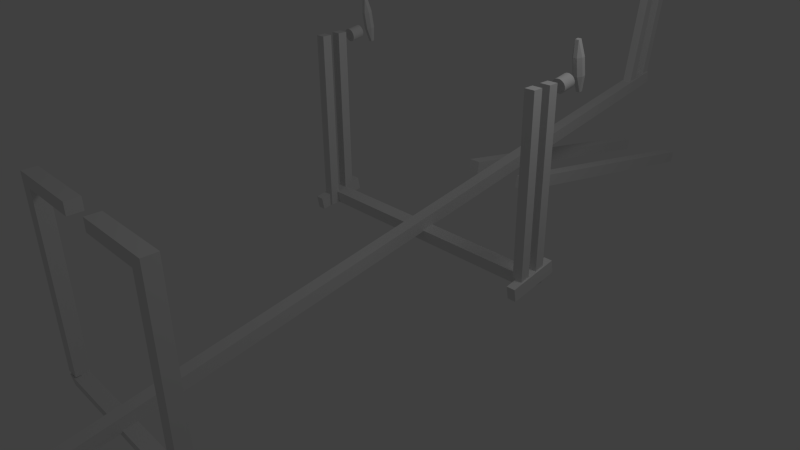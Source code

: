 # Source: frame6.blend  (saved by Blender 2.60.0; exported with 4.5.12 LTS)
import bpy
from mathutils import Matrix  # noqa: F401  (used for matrix-valued properties, if any)

bpy.ops.wm.read_factory_settings(use_empty=True)
scene = bpy.context.scene
scene.name = 'Scene'

# ---- collections
col_collection_1 = bpy.data.collections.new('Collection 1'); scene.collection.children.link(col_collection_1)

# ---- materials (node trees are filled in below, after node groups)
mat_material = bpy.data.materials.new('Material')
mat_material.alpha_threshold = 0.0
mat_material.use_transparent_shadow = False
mat_material.roughness = 0.5
mat_material.line_color = (0.0, 0.0, 0.0, 1.0)

# ---- material node trees

# ---- world
world_world = bpy.data.worlds.new('World'); scene.world = world_world
world_world.color = (0.05088, 0.05088, 0.05088)
world_world.use_sun_shadow = False
world_world.sun_shadow_jitter_overblur = 0.0
world_world.cycles.sampling_method = 'MANUAL'
world_world.cycles.sample_map_resolution = 256

# ---- cameras
cam_camera = bpy.data.cameras.new('Camera')
cam_camera.clip_end = 100.0
cam_camera.lens = 35.0
cam_camera.ortho_scale = 7.314
cam_camera.dof.focus_distance = 0.0
cam_camera.dof.aperture_fstop = 128.0

# ---- lights
light_lamp = bpy.data.lights.new('Lamp', 'POINT')
light_lamp.transmission_factor = 0.0
light_lamp.cutoff_distance = 30.0
light_lamp.energy = 100.0
light_lamp.shadow_buffer_clip_start = 1.001
light_lamp.shadow_soft_size = 1.0
light_lamp.shadow_maximum_resolution = 0.006
light_lamp.use_absolute_resolution = True
light_lamp.cycles.use_multiple_importance_sampling = False

# ---- meshes
me_cube_028 = bpy.data.meshes.new('Cube.028')
me_cube_028.from_pydata([(7.667, 1.0, -1.0), (1.0, -1.0, -1.0), (-1.0, -1.0, -1.0), (5.667, 1.0, -1.0), (7.667, 1.0, 1.0), (1.0, -1.0, 1.0), (-1.0, -1.0, 1.0), (5.667, 1.0, 1.0), (7.667, 1.714, 1.0), (5.667, 1.714, 1.0), (5.667, 1.714, -0.9999), (7.667, 1.714, -0.9999)], [], [(0, 1, 2, 3), (4, 7, 6, 5), (0, 4, 5, 1), (1, 5, 6, 2), (7, 3, 2, 6), (7, 4, 8, 9), (3, 7, 9, 10), (4, 0, 11, 8), (0, 3, 10, 11), (8, 11, 10, 9)])
me_cube_028.materials.append(mat_material)
me_cube_028.use_remesh_preserve_volume = False
me_cube_028.use_remesh_preserve_attributes = False
me_cube_028.use_mirror_vertex_groups = False
me_cube_028.update()
me_cube_027 = bpy.data.meshes.new('Cube.027')
me_cube_027.from_pydata([(-0.36, 1.0, -0.36), (-0.36, 1.0, 0.36), (0.36, 1.0, 0.36), (0.36, 1.0, -0.36), (-1.0, 0.36, 0.36), (-1.0, 0.36, -0.36), (-1.0, -0.36, -0.36), (-1.0, -0.36, 0.36), (0.36, -1.0, -0.36), (0.36, -1.0, 0.36), (-0.36, -1.0, 0.36), (-0.36, -1.0, -0.36), (1.0, 0.36, -0.36), (1.0, 0.36, 0.36), (1.0, -0.36, 0.36), (1.0, -0.36, -0.36), (0.36, 0.36, 1.0), (-0.36, 0.36, 1.0), (-0.36, -0.36, 1.0), (0.36, -0.36, 1.0), (0.36, 0.36, -1.0), (0.36, -0.36, -1.0), (-0.36, -0.36, -1.0), (-0.36, 0.36, -1.0)], [], [(0, 1, 2, 3), (6, 7, 4, 5), (10, 11, 8, 9), (14, 15, 12, 13), (18, 19, 16, 17), (22, 23, 20, 21), (0, 5, 4, 1), (16, 2, 1, 17), (23, 0, 3, 20), (12, 3, 2, 13), (22, 6, 5, 23), (7, 18, 17, 4), (6, 11, 10, 7), (8, 15, 14, 9), (9, 19, 18, 10), (21, 8, 11, 22), (13, 16, 19, 14), (20, 12, 15, 21), (1, 4, 17), (7, 10, 18), (9, 14, 19), (2, 16, 13), (0, 23, 5), (6, 22, 11), (8, 21, 15), (3, 12, 20)])
me_cube_027.materials.append(mat_material)
me_cube_027.use_remesh_preserve_volume = False
me_cube_027.use_remesh_preserve_attributes = False
me_cube_027.use_mirror_vertex_groups = False
me_cube_027.update()
me_cube_026 = bpy.data.meshes.new('Cube.026')
me_cube_026.from_pydata([(7.667, 1.0, -1.0), (1.0, -1.0, -1.0), (-1.0, -1.0, -1.0), (5.667, 1.0, -1.0), (7.667, 1.0, 1.0), (1.0, -1.0, 1.0), (-1.0, -1.0, 1.0), (5.667, 1.0, 1.0), (7.667, 1.714, 1.0), (5.667, 1.714, 1.0), (5.667, 1.714, -0.9999), (7.667, 1.714, -0.9999)], [], [(0, 1, 2, 3), (4, 7, 6, 5), (0, 4, 5, 1), (1, 5, 6, 2), (7, 3, 2, 6), (7, 4, 8, 9), (3, 7, 9, 10), (4, 0, 11, 8), (0, 3, 10, 11), (8, 11, 10, 9)])
me_cube_026.materials.append(mat_material)
me_cube_026.use_remesh_preserve_volume = False
me_cube_026.use_remesh_preserve_attributes = False
me_cube_026.use_mirror_vertex_groups = False
me_cube_026.update()
me_cube_025 = bpy.data.meshes.new('Cube.025')
me_cube_025.from_pydata([(0.36, 0.36, -1.0), (0.36, -0.36, -1.0), (-0.36, -0.36, -1.0), (-0.36, 0.36, -1.0), (0.36, 0.36, 1.0), (-0.36, 0.36, 1.0), (-0.36, -0.36, 1.0), (0.36, -0.36, 1.0), (1.0, 0.36, -0.36), (1.0, 0.36, 0.36), (1.0, -0.36, 0.36), (1.0, -0.36, -0.36), (0.36, -1.0, -0.36), (0.36, -1.0, 0.36), (-0.36, -1.0, 0.36), (-0.36, -1.0, -0.36), (-1.0, 0.36, 0.36), (-1.0, 0.36, -0.36), (-1.0, -0.36, -0.36), (-1.0, -0.36, 0.36), (0.36, 1.0, 0.36), (0.36, 1.0, -0.36), (-0.36, 1.0, -0.36), (-0.36, 1.0, 0.36)], [], [(0, 1, 2, 3), (6, 7, 4, 5), (10, 11, 8, 9), (14, 15, 12, 13), (18, 19, 16, 17), (22, 23, 20, 21), (0, 8, 11, 1), (15, 2, 1, 12), (21, 0, 3, 22), (17, 3, 2, 18), (23, 5, 4, 20), (5, 16, 19, 6), (7, 10, 9, 4), (6, 14, 13, 7), (20, 9, 8, 21), (10, 13, 12, 11), (14, 19, 18, 15), (16, 23, 22, 17), (0, 21, 8), (1, 11, 12), (2, 15, 18), (3, 17, 22), (4, 9, 20), (7, 13, 10), (6, 19, 14), (5, 23, 16)])
me_cube_025.materials.append(mat_material)
me_cube_025.use_remesh_preserve_volume = False
me_cube_025.use_remesh_preserve_attributes = False
me_cube_025.use_mirror_vertex_groups = False
me_cube_025.update()
me_cube_024 = bpy.data.meshes.new('Cube.024')
me_cube_024.from_pydata([], [], [])
me_cube_024.materials.append(mat_material)
me_cube_024.use_remesh_preserve_volume = False
me_cube_024.use_remesh_preserve_attributes = False
me_cube_024.use_mirror_vertex_groups = False
me_cube_024.update()
me_cylinder_001 = bpy.data.meshes.new('Cylinder.001')
me_cylinder_001.from_pydata([(-40.0, 1.0, -1.0), (-39.8, 0.9808, -1.0), (-39.62, 0.9239, -1.0), (-39.44, 0.8315, -1.0), (-39.29, 0.7071, -1.0), (-39.17, 0.5556, -1.0), (-39.08, 0.3827, -1.0), (-39.02, 0.1951, -1.0), (-39.0, 7.55e-08, -1.0), (-39.02, -0.1951, -1.0), (-39.08, -0.3827, -1.0), (-39.17, -0.5556, -1.0), (-39.29, -0.7071, -1.0), (-39.44, -0.8315, -1.0), (-39.62, -0.9239, -1.0), (-39.8, -0.9808, -1.0), (-40.0, -1.0, -1.0), (-40.2, -0.9808, -1.0), (-40.38, -0.9239, -1.0), (-40.56, -0.8315, -1.0), (-40.71, -0.7071, -1.0), (-40.83, -0.5556, -1.0), (-40.92, -0.3827, -1.0), (-40.98, -0.1951, -1.0), (-41.0, 9.656e-07, -1.0), (-40.98, 0.1951, -1.0), (-40.92, 0.3827, -1.0), (-40.83, 0.5556, -1.0), (-40.71, 0.7071, -1.0), (-40.56, 0.8315, -1.0), (-40.38, 0.9239, -1.0), (-40.2, 0.9808, -1.0), (-40.0, 1.0, 1.0), (-39.8, 0.9808, 1.0), (-39.62, 0.9239, 1.0), (-39.44, 0.8315, 1.0), (-39.29, 0.7071, 1.0), (-39.17, 0.5556, 1.0), (-39.08, 0.3827, 1.0), (-39.02, 0.1951, 1.0), (-39.0, -2.245e-06, 1.0), (-39.02, -0.1951, 1.0), (-39.08, -0.3827, 1.0), (-39.17, -0.5556, 1.0), (-39.29, -0.7071, 1.0), (-39.44, -0.8315, 1.0), (-39.62, -0.9239, 1.0), (-39.8, -0.9808, 1.0), (-40.0, -1.0, 1.0), (-40.2, -0.9808, 1.0), (-40.38, -0.9239, 1.0), (-40.56, -0.8315, 1.0), (-40.71, -0.7071, 1.0), (-40.83, -0.5556, 1.0), (-40.92, -0.3827, 1.0), (-40.98, -0.1951, 1.0), (-41.0, -4.105e-06, 1.0), (-40.98, 0.1951, 1.0), (-40.92, 0.3827, 1.0), (-40.83, 0.5556, 1.0), (-40.71, 0.7071, 1.0), (-40.56, 0.8315, 1.0), (-40.38, 0.9239, 1.0), (-40.2, 0.9808, 1.0), (-40.0, 0.0, -1.0), (-40.0, 0.0, 1.0)], [], [(64, 0, 1), (65, 33, 32), (64, 1, 2), (65, 34, 33), (64, 2, 3), (65, 35, 34), (64, 3, 4), (65, 36, 35), (64, 4, 5), (65, 37, 36), (64, 5, 6), (65, 38, 37), (64, 6, 7), (65, 39, 38), (64, 7, 8), (65, 40, 39), (64, 8, 9), (65, 41, 40), (64, 9, 10), (65, 42, 41), (64, 10, 11), (65, 43, 42), (64, 11, 12), (65, 44, 43), (64, 12, 13), (65, 45, 44), (64, 13, 14), (65, 46, 45), (64, 14, 15), (65, 47, 46), (64, 15, 16), (65, 48, 47), (64, 16, 17), (65, 49, 48), (64, 17, 18), (65, 50, 49), (64, 18, 19), (65, 51, 50), (64, 19, 20), (65, 52, 51), (64, 20, 21), (65, 53, 52), (64, 21, 22), (65, 54, 53), (64, 22, 23), (65, 55, 54), (64, 23, 24), (65, 56, 55), (64, 24, 25), (65, 57, 56), (64, 25, 26), (65, 58, 57), (64, 26, 27), (65, 59, 58), (64, 27, 28), (65, 60, 59), (64, 28, 29), (65, 61, 60), (64, 29, 30), (65, 62, 61), (64, 30, 31), (65, 63, 62), (31, 0, 64), (65, 32, 63), (0, 32, 33, 1), (1, 33, 34, 2), (2, 34, 35, 3), (3, 35, 36, 4), (4, 36, 37, 5), (5, 37, 38, 6), (6, 38, 39, 7), (7, 39, 40, 8), (8, 40, 41, 9), (9, 41, 42, 10), (10, 42, 43, 11), (11, 43, 44, 12), (12, 44, 45, 13), (13, 45, 46, 14), (14, 46, 47, 15), (15, 47, 48, 16), (16, 48, 49, 17), (17, 49, 50, 18), (18, 50, 51, 19), (19, 51, 52, 20), (20, 52, 53, 21), (21, 53, 54, 22), (22, 54, 55, 23), (23, 55, 56, 24), (24, 56, 57, 25), (25, 57, 58, 26), (26, 58, 59, 27), (27, 59, 60, 28), (28, 60, 61, 29), (29, 61, 62, 30), (30, 62, 63, 31), (32, 0, 31, 63)])
me_cylinder_001.use_remesh_preserve_volume = False
me_cylinder_001.use_remesh_preserve_attributes = False
me_cylinder_001.use_mirror_vertex_groups = False
me_cylinder_001.update()
me_cylinder = bpy.data.meshes.new('Cylinder')
me_cylinder.from_pydata([(0.0, 1.0, -1.0), (0.1951, 0.9808, -1.0), (0.3827, 0.9239, -1.0), (0.5556, 0.8315, -1.0), (0.7071, 0.7071, -1.0), (0.8315, 0.5556, -1.0), (0.9239, 0.3827, -1.0), (0.9808, 0.1951, -1.0), (1.0, 7.55e-08, -1.0), (0.9808, -0.1951, -1.0), (0.9239, -0.3827, -1.0), (0.8315, -0.5556, -1.0), (0.7071, -0.7071, -1.0), (0.5556, -0.8315, -1.0), (0.3827, -0.9239, -1.0), (0.1951, -0.9808, -1.0), (-3.258e-07, -1.0, -1.0), (-0.1951, -0.9808, -1.0), (-0.3827, -0.9239, -1.0), (-0.5556, -0.8315, -1.0), (-0.7071, -0.7071, -1.0), (-0.8315, -0.5556, -1.0), (-0.9239, -0.3827, -1.0), (-0.9808, -0.1951, -1.0), (-1.0, 9.656e-07, -1.0), (-0.9808, 0.1951, -1.0), (-0.9239, 0.3827, -1.0), (-0.8315, 0.5556, -1.0), (-0.7071, 0.7071, -1.0), (-0.5556, 0.8315, -1.0), (-0.3827, 0.9239, -1.0), (-0.1951, 0.9808, -1.0), (1.605e-06, 1.0, 1.0), (0.1951, 0.9808, 1.0), (0.3827, 0.9239, 1.0), (0.5556, 0.8315, 1.0), (0.7071, 0.7071, 1.0), (0.8315, 0.5556, 1.0), (0.9239, 0.3827, 1.0), (0.9808, 0.1951, 1.0), (1.0, -2.245e-06, 1.0), (0.9808, -0.1951, 1.0), (0.9239, -0.3827, 1.0), (0.8315, -0.5556, 1.0), (0.7071, -0.7071, 1.0), (0.5556, -0.8315, 1.0), (0.3827, -0.9239, 1.0), (0.1951, -0.9808, 1.0), (9.298e-07, -1.0, 1.0), (-0.1951, -0.9808, 1.0), (-0.3827, -0.9239, 1.0), (-0.5556, -0.8315, 1.0), (-0.7071, -0.7071, 1.0), (-0.8315, -0.5556, 1.0), (-0.9239, -0.3827, 1.0), (-0.9808, -0.1951, 1.0), (-1.0, -4.105e-06, 1.0), (-0.9808, 0.1951, 1.0), (-0.9239, 0.3827, 1.0), (-0.8315, 0.5556, 1.0), (-0.7071, 0.7071, 1.0), (-0.5556, 0.8315, 1.0), (-0.3827, 0.9239, 1.0), (-0.1951, 0.9808, 1.0), (0.0, 0.0, -1.0), (0.0, 0.0, 1.0)], [], [(64, 0, 1), (65, 33, 32), (64, 1, 2), (65, 34, 33), (64, 2, 3), (65, 35, 34), (64, 3, 4), (65, 36, 35), (64, 4, 5), (65, 37, 36), (64, 5, 6), (65, 38, 37), (64, 6, 7), (65, 39, 38), (64, 7, 8), (65, 40, 39), (64, 8, 9), (65, 41, 40), (64, 9, 10), (65, 42, 41), (64, 10, 11), (65, 43, 42), (64, 11, 12), (65, 44, 43), (64, 12, 13), (65, 45, 44), (64, 13, 14), (65, 46, 45), (64, 14, 15), (65, 47, 46), (64, 15, 16), (65, 48, 47), (64, 16, 17), (65, 49, 48), (64, 17, 18), (65, 50, 49), (64, 18, 19), (65, 51, 50), (64, 19, 20), (65, 52, 51), (64, 20, 21), (65, 53, 52), (64, 21, 22), (65, 54, 53), (64, 22, 23), (65, 55, 54), (64, 23, 24), (65, 56, 55), (64, 24, 25), (65, 57, 56), (64, 25, 26), (65, 58, 57), (64, 26, 27), (65, 59, 58), (64, 27, 28), (65, 60, 59), (64, 28, 29), (65, 61, 60), (64, 29, 30), (65, 62, 61), (64, 30, 31), (65, 63, 62), (31, 0, 64), (65, 32, 63), (0, 32, 33, 1), (1, 33, 34, 2), (2, 34, 35, 3), (3, 35, 36, 4), (4, 36, 37, 5), (5, 37, 38, 6), (6, 38, 39, 7), (7, 39, 40, 8), (8, 40, 41, 9), (9, 41, 42, 10), (10, 42, 43, 11), (11, 43, 44, 12), (12, 44, 45, 13), (13, 45, 46, 14), (14, 46, 47, 15), (15, 47, 48, 16), (16, 48, 49, 17), (17, 49, 50, 18), (18, 50, 51, 19), (19, 51, 52, 20), (20, 52, 53, 21), (21, 53, 54, 22), (22, 54, 55, 23), (23, 55, 56, 24), (24, 56, 57, 25), (25, 57, 58, 26), (26, 58, 59, 27), (27, 59, 60, 28), (28, 60, 61, 29), (29, 61, 62, 30), (30, 62, 63, 31), (32, 0, 31, 63)])
me_cylinder.use_remesh_preserve_volume = False
me_cylinder.use_remesh_preserve_attributes = False
me_cylinder.use_mirror_vertex_groups = False
me_cylinder.update()
me_cube_023 = bpy.data.meshes.new('Cube.023')
me_cube_023.from_pydata([(1.0, 1.0, -1.0), (1.0, -1.0, -1.0), (-1.0, -1.0, -1.0), (-1.0, 1.0, -1.0), (1.0, 1.0, 1.0), (1.0, -1.0, 1.0), (-1.0, -1.0, 1.0), (-1.0, 1.0, 1.0)], [], [(0, 1, 2, 3), (4, 7, 6, 5), (0, 4, 5, 1), (1, 5, 6, 2), (7, 3, 2, 6), (4, 0, 3, 7)])
me_cube_023.materials.append(mat_material)
me_cube_023.use_remesh_preserve_volume = False
me_cube_023.use_remesh_preserve_attributes = False
me_cube_023.use_mirror_vertex_groups = False
me_cube_023.update()
me_cube_022 = bpy.data.meshes.new('Cube.022')
me_cube_022.from_pydata([(-1.0, 1.0, 1.0), (-1.0, -1.0, 1.0), (1.0, -1.0, 1.0), (1.0, 1.0, 1.0), (-1.0, 1.0, -1.0), (-1.0, -1.0, -1.0), (1.0, -1.0, -1.0), (1.0, 1.0, -1.0)], [], [(4, 0, 3, 7), (0, 4, 5, 1), (6, 2, 1, 5), (7, 3, 2, 6), (3, 0, 1, 2), (7, 6, 5, 4)])
me_cube_022.materials.append(mat_material)
me_cube_022.use_remesh_preserve_volume = False
me_cube_022.use_remesh_preserve_attributes = False
me_cube_022.use_mirror_vertex_groups = False
me_cube_022.update()
me_cube_021 = bpy.data.meshes.new('Cube.021')
me_cube_021.from_pydata([], [], [])
me_cube_021.materials.append(mat_material)
me_cube_021.use_remesh_preserve_volume = False
me_cube_021.use_remesh_preserve_attributes = False
me_cube_021.use_mirror_vertex_groups = False
me_cube_021.update()
me_cube_020 = bpy.data.meshes.new('Cube.020')
me_cube_020.from_pydata([], [], [])
me_cube_020.materials.append(mat_material)
me_cube_020.use_remesh_preserve_volume = False
me_cube_020.use_remesh_preserve_attributes = False
me_cube_020.use_mirror_vertex_groups = False
me_cube_020.update()
me_cube_019 = bpy.data.meshes.new('Cube.019')
me_cube_019.from_pydata([(-1.0, 1.0, 1.0), (-1.0, -1.0, 1.0), (1.0, -1.0, 1.0), (1.0, 1.0, 1.0), (-1.0, 1.0, -1.0), (-1.0, -1.0, -1.0), (1.0, -1.0, -1.0), (1.0, 1.0, -1.0)], [], [(4, 0, 3, 7), (0, 4, 5, 1), (6, 2, 1, 5), (7, 3, 2, 6), (3, 0, 1, 2), (7, 6, 5, 4)])
me_cube_019.materials.append(mat_material)
me_cube_019.use_remesh_preserve_volume = False
me_cube_019.use_remesh_preserve_attributes = False
me_cube_019.use_mirror_vertex_groups = False
me_cube_019.update()
me_cube_018 = bpy.data.meshes.new('Cube.018')
me_cube_018.from_pydata([(1.0, 1.0, -1.0), (1.0, -1.0, -1.0), (-1.0, -1.0, -1.0), (-1.0, 1.0, -1.0), (1.0, 1.0, 1.0), (1.0, -1.0, 1.0), (-1.0, -1.0, 1.0), (-1.0, 1.0, 1.0)], [], [(0, 1, 2, 3), (4, 7, 6, 5), (0, 4, 5, 1), (1, 5, 6, 2), (7, 3, 2, 6), (4, 0, 3, 7)])
me_cube_018.materials.append(mat_material)
me_cube_018.use_remesh_preserve_volume = False
me_cube_018.use_remesh_preserve_attributes = False
me_cube_018.use_mirror_vertex_groups = False
me_cube_018.update()
me_cube_017 = bpy.data.meshes.new('Cube.017')
me_cube_017.from_pydata([], [], [])
me_cube_017.materials.append(mat_material)
me_cube_017.use_remesh_preserve_volume = False
me_cube_017.use_remesh_preserve_attributes = False
me_cube_017.use_mirror_vertex_groups = False
me_cube_017.update()
me_cube_016 = bpy.data.meshes.new('Cube.016')
me_cube_016.from_pydata([], [], [])
me_cube_016.materials.append(mat_material)
me_cube_016.use_remesh_preserve_volume = False
me_cube_016.use_remesh_preserve_attributes = False
me_cube_016.use_mirror_vertex_groups = False
me_cube_016.update()
me_cube_015 = bpy.data.meshes.new('Cube.015')
me_cube_015.from_pydata([(-1.0, 1.0, 1.0), (-1.0, -1.0, 1.0), (1.0, -1.0, 1.0), (1.0, 1.0, 1.0), (-1.0, 1.0, -1.0), (-1.0, -1.0, -1.0), (1.0, -1.0, -1.0), (1.0, 1.0, -1.0), (-1.0, 1.788e-07, 1.0), (1.0, -5.96e-07, 1.0), (-1.0, 2.384e-07, -1.0), (1.0, 0.0, -1.0), (-1.0, 0.5, 1.0), (1.0, 0.5, 1.0), (-1.0, 0.5, -1.0), (1.0, 0.5, -1.0), (-1.0, 0.75, 1.0), (1.0, 0.75, 1.0), (-1.0, 0.75, -1.0), (1.0, 0.75, -1.0), (-1.0, 0.875, 1.0), (1.0, 0.875, 1.0), (-1.0, 0.875, -1.0), (1.0, 0.875, -1.0), (1.0, 0.875, -11.0), (-1.0, 0.875, -11.0), (1.0, 1.0, -11.0), (-1.0, 1.0, -11.0)], [], [(4, 0, 3, 7), (6, 2, 1, 5), (10, 5, 1, 8), (9, 2, 6, 11), (8, 1, 2, 9), (11, 6, 5, 10), (14, 10, 8, 12), (13, 9, 11, 15), (12, 8, 9, 13), (15, 11, 10, 14), (18, 14, 12, 16), (17, 13, 15, 19), (16, 12, 13, 17), (19, 15, 14, 18), (20, 0, 4, 22), (22, 18, 16, 20), (3, 21, 23, 7), (21, 17, 19, 23), (0, 20, 21, 3), (20, 16, 17, 21), (23, 19, 18, 22), (23, 22, 25, 24), (7, 23, 24, 26), (22, 4, 27, 25), (4, 7, 26, 27), (26, 24, 25, 27)])
me_cube_015.materials.append(mat_material)
me_cube_015.use_remesh_preserve_volume = False
me_cube_015.use_remesh_preserve_attributes = False
me_cube_015.use_mirror_vertex_groups = False
me_cube_015.update()
me_cube_014 = bpy.data.meshes.new('Cube.014')
me_cube_014.from_pydata([], [], [])
me_cube_014.materials.append(mat_material)
me_cube_014.use_remesh_preserve_volume = False
me_cube_014.use_remesh_preserve_attributes = False
me_cube_014.use_mirror_vertex_groups = False
me_cube_014.update()
me_cube_013 = bpy.data.meshes.new('Cube.013')
me_cube_013.from_pydata([(1.0, 1.0, -1.0), (1.0, -1.0, -1.0), (-1.0, -1.0, -1.0), (-1.0, 1.0, -1.0), (1.0, 1.0, 1.0), (1.0, -1.0, 1.0), (-1.0, -1.0, 1.0), (-1.0, 1.0, 1.0), (1.0, -5.96e-08, -1.0), (-1.0, 2.98e-07, -1.0), (1.0, -5.364e-07, 1.0), (-1.0, 1.788e-07, 1.0), (1.0, 0.5, -1.0), (-1.0, 0.5, -1.0), (1.0, 0.5, 1.0), (-1.0, 0.5, 1.0), (1.0, 0.75, -1.0), (-1.0, 0.75, -1.0), (1.0, 0.75, 1.0), (-1.0, 0.75, 1.0), (1.0, 0.8788, -1.0), (-1.0, 0.8788, -1.0), (1.0, 0.8788, 1.0), (-1.0, 0.8788, 1.0), (-1.0, 0.8788, 11.0), (1.0, 0.8788, 11.0), (-1.0, 1.0, 11.0), (1.0, 1.0, 11.0)], [], [(1, 5, 6, 2), (4, 0, 3, 7), (8, 1, 2, 9), (11, 6, 5, 10), (10, 5, 1, 8), (9, 2, 6, 11), (12, 8, 9, 13), (15, 11, 10, 14), (14, 10, 8, 12), (13, 9, 11, 15), (16, 12, 13, 17), (19, 15, 14, 18), (18, 14, 12, 16), (17, 13, 15, 19), (0, 20, 21, 3), (20, 16, 17, 21), (23, 19, 18, 22), (20, 0, 4, 22), (22, 18, 16, 20), (3, 21, 23, 7), (21, 17, 19, 23), (23, 22, 25, 24), (7, 23, 24, 26), (22, 4, 27, 25), (4, 7, 26, 27), (26, 24, 25, 27)])
me_cube_013.materials.append(mat_material)
me_cube_013.use_remesh_preserve_volume = False
me_cube_013.use_remesh_preserve_attributes = False
me_cube_013.use_mirror_vertex_groups = False
me_cube_013.update()
me_cube_012 = bpy.data.meshes.new('Cube.012')
me_cube_012.from_pydata([], [], [])
me_cube_012.materials.append(mat_material)
me_cube_012.use_remesh_preserve_volume = False
me_cube_012.use_remesh_preserve_attributes = False
me_cube_012.use_mirror_vertex_groups = False
me_cube_012.update()
me_cube_011 = bpy.data.meshes.new('Cube.011')
me_cube_011.from_pydata([(1.0, 1.0, -1.0), (1.0, -1.0, -1.0), (-1.0, -1.0, -1.0), (-1.0, 1.0, -1.0), (1.0, 1.0, 1.0), (1.0, -1.0, 1.0), (-1.0, -1.0, 1.0), (-1.0, 1.0, 1.0)], [], [(0, 1, 2, 3), (4, 7, 6, 5), (0, 4, 5, 1), (1, 5, 6, 2), (2, 6, 7, 3), (4, 0, 3, 7)])
me_cube_011.use_remesh_preserve_volume = False
me_cube_011.use_remesh_preserve_attributes = False
me_cube_011.use_mirror_vertex_groups = False
me_cube_011.update()
me_cube_010 = bpy.data.meshes.new('Cube.010')
me_cube_010.from_pydata([(-1.0, 1.0, 1.0), (-1.0, -1.0, 1.0), (1.0, -1.0, 1.0), (1.0, 1.0, 1.0), (-1.0, 1.0, -1.0), (-1.0, -1.0, -1.0), (1.0, -1.0, -1.0), (1.0, 1.0, -1.0)], [], [(4, 0, 3, 7), (0, 4, 5, 1), (6, 2, 1, 5), (7, 3, 2, 6), (3, 0, 1, 2), (7, 6, 5, 4)])
me_cube_010.materials.append(mat_material)
me_cube_010.use_remesh_preserve_volume = False
me_cube_010.use_remesh_preserve_attributes = False
me_cube_010.use_mirror_vertex_groups = False
me_cube_010.update()
me_cube_009 = bpy.data.meshes.new('Cube.009')
me_cube_009.from_pydata([(-1.0, 1.0, 1.0), (-1.0, -1.0, 1.0), (1.0, -1.0, 1.0), (1.0, 1.0, 1.0), (-1.0, 1.0, -1.0), (-1.0, -1.0, -1.0), (1.0, -1.0, -1.0), (1.0, 1.0, -1.0)], [], [(4, 0, 3, 7), (0, 4, 5, 1), (6, 2, 1, 5), (7, 3, 2, 6), (3, 0, 1, 2), (7, 6, 5, 4)])
me_cube_009.materials.append(mat_material)
me_cube_009.use_remesh_preserve_volume = False
me_cube_009.use_remesh_preserve_attributes = False
me_cube_009.use_mirror_vertex_groups = False
me_cube_009.update()
me_cube_008 = bpy.data.meshes.new('Cube.008')
me_cube_008.from_pydata([], [], [])
me_cube_008.materials.append(mat_material)
me_cube_008.use_remesh_preserve_volume = False
me_cube_008.use_remesh_preserve_attributes = False
me_cube_008.use_mirror_vertex_groups = False
me_cube_008.update()
me_cube_007 = bpy.data.meshes.new('Cube.007')
me_cube_007.from_pydata([], [], [])
me_cube_007.materials.append(mat_material)
me_cube_007.use_remesh_preserve_volume = False
me_cube_007.use_remesh_preserve_attributes = False
me_cube_007.use_mirror_vertex_groups = False
me_cube_007.update()
me_cube_006 = bpy.data.meshes.new('Cube.006')
me_cube_006.from_pydata([(-1.0, 1.0, 1.0), (-1.0, -1.0, 1.0), (1.0, -1.0, 1.0), (1.0, 1.0, 1.0), (-1.0, 1.0, -1.0), (-1.0, -1.0, -1.0), (1.0, -1.0, -1.0), (1.0, 1.0, -1.0)], [], [(4, 0, 3, 7), (0, 4, 5, 1), (6, 2, 1, 5), (7, 3, 2, 6), (3, 0, 1, 2), (7, 6, 5, 4)])
me_cube_006.materials.append(mat_material)
me_cube_006.use_remesh_preserve_volume = False
me_cube_006.use_remesh_preserve_attributes = False
me_cube_006.use_mirror_vertex_groups = False
me_cube_006.update()
me_cube_005 = bpy.data.meshes.new('Cube.005')
me_cube_005.from_pydata([], [], [])
me_cube_005.materials.append(mat_material)
me_cube_005.use_remesh_preserve_volume = False
me_cube_005.use_remesh_preserve_attributes = False
me_cube_005.use_mirror_vertex_groups = False
me_cube_005.update()
me_cube_004 = bpy.data.meshes.new('Cube.004')
me_cube_004.from_pydata([(1.0, 1.0, -1.0), (1.0, -1.0, -1.0), (-1.0, -1.0, -1.0), (-1.0, 1.0, -1.0), (1.0, 1.0, 1.0), (1.0, -1.0, 1.0), (-1.0, -1.0, 1.0), (-1.0, 1.0, 1.0), (1.0, -5.96e-08, -1.0), (-1.0, 2.98e-07, -1.0), (1.0, -5.364e-07, 1.0), (-1.0, 1.788e-07, 1.0), (1.0, -0.5, -1.0), (-1.0, -0.5, -1.0), (1.0, -0.5, 1.0), (-1.0, -0.5, 1.0), (1.0, -0.75, -1.0), (-1.0, -0.75, -1.0), (1.0, -0.75, 1.0), (-1.0, -0.75, 1.0), (1.0, -0.875, -1.0), (-1.0, -0.875, -1.0), (1.0, -0.875, 1.0), (-1.0, -0.875, 1.0), (1.0, -0.9375, -1.0), (-1.0, -0.9375, -1.0), (1.0, -0.9375, 1.0), (-1.0, -0.9375, 1.0), (1.0, -0.9375, -1.0), (1.0, -0.9375, 1.0), (1.0, -1.0, 1.0), (1.0, -1.0, -1.0), (1.0, -1.0, -1.0), (1.0, -1.0, 1.0), (1.0, -0.9375, -1.0), (1.0, -0.9375, 1.0), (4.0, -0.9375, -1.0), (4.0, -0.9375, 1.0), (4.0, -1.0, 1.0), (4.0, -1.0, -1.0), (-4.0, -0.9375, -1.0), (-4.0, -0.9375, 1.0), (-4.0, -1.0, 1.0), (-4.0, -1.0, -1.0), (1.0, 0.5, -1.0), (-1.0, 0.5, -1.0), (1.0, 0.5, 1.0), (-1.0, 0.5, 1.0), (1.0, 0.75, -1.0), (-1.0, 0.75, -1.0), (1.0, 0.75, 1.0), (-1.0, 0.75, 1.0), (1.0, 0.875, -1.0), (-1.0, 0.875, -1.0), (1.0, 0.875, 1.0), (-1.0, 0.875, 1.0), (1.0, 0.9375, -1.0), (-1.0, 0.9375, -1.0), (1.0, 0.9375, 1.0), (-1.0, 0.9375, 1.0), (-1.0, 0.9375, -1.0), (-1.0, 0.9375, 1.0), (1.0, 0.9375, -1.0), (1.0, 0.9375, 1.0), (-1.0, 1.0, 1.0), (1.0, 1.0, 1.0), (-1.0, 1.0, -1.0), (1.0, 1.0, -1.0), (1.0, 1.0, 1.0), (1.0, 1.0, -1.0), (-1.0, 1.0, -1.0), (-1.0, 1.0, 1.0), (1.0, 0.9375, -1.0), (-1.0, 0.9375, -1.0), (1.0, 0.9375, 1.0), (-1.0, 0.9375, 1.0), (-4.0, 0.9375, -1.0), (-4.0, 0.9375, 1.0), (-4.0, 1.0, 1.0), (-4.0, 1.0, -1.0), (4.0, 0.9375, 1.0), (4.0, 0.9375, -1.0), (4.0, 1.0, 1.0), (4.0, 1.0, -1.0)], [], [(1, 5, 6, 2), (4, 0, 3, 7), (8, 12, 13, 9), (11, 15, 14, 10), (10, 14, 12, 8), (9, 13, 15, 11), (12, 16, 17, 13), (15, 19, 18, 14), (14, 18, 16, 12), (13, 17, 19, 15), (16, 20, 21, 17), (19, 23, 22, 18), (18, 22, 20, 16), (17, 21, 23, 19), (20, 24, 25, 21), (24, 1, 2, 25), (23, 27, 26, 22), (27, 6, 5, 26), (22, 26, 24, 20), (21, 25, 27, 23), (24, 26, 29, 28), (26, 5, 30, 29), (1, 24, 28, 31), (5, 1, 31, 30), (30, 31, 32, 33), (31, 28, 34, 32), (29, 30, 33, 35), (28, 29, 35, 34), (34, 35, 37, 36), (35, 33, 38, 37), (32, 34, 36, 39), (33, 32, 39, 38), (37, 38, 39, 36), (27, 25, 40, 41), (6, 27, 41, 42), (25, 2, 43, 40), (2, 6, 42, 43), (40, 43, 42, 41), (44, 8, 9, 45), (47, 11, 10, 46), (46, 10, 8, 44), (45, 9, 11, 47), (48, 44, 45, 49), (51, 47, 46, 50), (50, 46, 44, 48), (49, 45, 47, 51), (52, 48, 49, 53), (55, 51, 50, 54), (54, 50, 48, 52), (53, 49, 51, 55), (0, 56, 57, 3), (56, 52, 53, 57), (7, 59, 58, 4), (59, 55, 54, 58), (58, 54, 52, 56), (57, 53, 55, 59), (57, 59, 61, 60), (58, 56, 62, 63), (59, 7, 64, 61), (4, 58, 63, 65), (3, 57, 60, 66), (56, 0, 67, 62), (7, 3, 66, 64), (0, 4, 65, 67), (67, 65, 68, 69), (64, 66, 70, 71), (62, 67, 69, 72), (66, 60, 73, 70), (65, 63, 74, 68), (61, 64, 71, 75), (63, 62, 72, 74), (60, 61, 75, 73), (73, 75, 77, 76), (75, 71, 78, 77), (70, 73, 76, 79), (71, 70, 79, 78), (79, 76, 77, 78), (74, 72, 81, 80), (68, 74, 80, 82), (72, 69, 83, 81), (69, 68, 82, 83), (82, 80, 81, 83)])
me_cube_004.materials.append(mat_material)
me_cube_004.use_remesh_preserve_volume = False
me_cube_004.use_remesh_preserve_attributes = False
me_cube_004.use_mirror_vertex_groups = False
me_cube_004.update()
me_cube_003 = bpy.data.meshes.new('Cube.003')
me_cube_003.from_pydata([], [], [])
me_cube_003.materials.append(mat_material)
me_cube_003.use_remesh_preserve_volume = False
me_cube_003.use_remesh_preserve_attributes = False
me_cube_003.use_mirror_vertex_groups = False
me_cube_003.update()
me_cube_002 = bpy.data.meshes.new('Cube.002')
me_cube_002.from_pydata([], [], [])
me_cube_002.materials.append(mat_material)
me_cube_002.use_remesh_preserve_volume = False
me_cube_002.use_remesh_preserve_attributes = False
me_cube_002.use_mirror_vertex_groups = False
me_cube_002.update()
me_cube_001 = bpy.data.meshes.new('Cube.001')
me_cube_001.from_pydata([(1.0, 1.0, -1.0), (1.0, -1.0, -1.0), (-1.0, -1.0, -1.0), (-1.0, 1.0, -1.0), (1.0, 1.0, 1.0), (1.0, -1.0, 1.0), (-1.0, -1.0, 1.0), (-1.0, 1.0, 1.0)], [], [(0, 1, 2, 3), (4, 7, 6, 5), (0, 4, 5, 1), (1, 5, 6, 2), (2, 6, 7, 3), (4, 0, 3, 7)])
me_cube_001.use_remesh_preserve_volume = False
me_cube_001.use_remesh_preserve_attributes = False
me_cube_001.use_mirror_vertex_groups = False
me_cube_001.update()
me_cube = bpy.data.meshes.new('Cube')
me_cube.from_pydata([(1.0, 1.0, -1.0), (1.0, -1.0, -1.0), (-1.0, -1.0, -1.0), (-1.0, 1.0, -1.0), (1.0, 1.0, 1.0), (1.0, -1.0, 1.0), (-1.0, -1.0, 1.0), (-1.0, 1.0, 1.0)], [], [(0, 1, 2, 3), (4, 7, 6, 5), (0, 4, 5, 1), (1, 5, 6, 2), (2, 6, 7, 3), (4, 0, 3, 7)])
me_cube.materials.append(mat_material)
me_cube.use_remesh_preserve_volume = False
me_cube.use_remesh_preserve_attributes = False
me_cube.use_mirror_vertex_groups = False
me_cube.update()

# ---- objects
ob_backbone1_001 = bpy.data.objects.new('backbone1.001', me_cube_028)
ob_steer_grip_r = bpy.data.objects.new('steer_grip_r', me_cube_027)
ob_backbone1 = bpy.data.objects.new('backbone1', me_cube_026)
ob_steer_grip_l = bpy.data.objects.new('steer_grip_l', me_cube_025)
ob_hip_001 = bpy.data.objects.new('hip.001', me_cube_024)
ob_cylinder_001 = bpy.data.objects.new('Cylinder.001', me_cylinder_001)
ob_cylinder = bpy.data.objects.new('Cylinder', me_cylinder)
ob_brachialtraction_rr = bpy.data.objects.new('brachialtraction_rr', me_cube_023)
ob_brachialtraction_lr = bpy.data.objects.new('brachialtraction_lr', me_cube_022)
ob_brachial_extremum_fro = bpy.data.objects.new('brachial_extremum_fro', me_cube_021)
ob_brachial_extremum_rea = bpy.data.objects.new('brachial_extremum_rea', me_cube_020)
ob_brachialtraction_rf = bpy.data.objects.new('brachialtraction_rf', me_cube_019)
ob_brachialtraction_lf = bpy.data.objects.new('brachialtraction_lf', me_cube_018)
ob_knee_center = bpy.data.objects.new('knee_center', me_cube_017)
ob_knee_center_001 = bpy.data.objects.new('knee_center.001', me_cube_016)
ob_pedal_l = bpy.data.objects.new('pedal_l', me_cube_015)
ob_pedal_cvt_least = bpy.data.objects.new('pedal_cvt_least', me_cube_014)
ob_pedal_r = bpy.data.objects.new('pedal_r', me_cube_013)
ob_pedal_pivot = bpy.data.objects.new('pedal_pivot', me_cube_012)
ob_head = bpy.data.objects.new('head', me_cube_011)
ob_leg_l = bpy.data.objects.new('leg_l', me_cube_010)
ob_leg_r = bpy.data.objects.new('leg_r', me_cube_009)
ob_cube_008 = bpy.data.objects.new('Cube.008', me_cube_008)
ob_cube_007 = bpy.data.objects.new('Cube.007', me_cube_007)
ob_pedal_bearing = bpy.data.objects.new('pedal_bearing', me_cube_006)
ob_pedal_extremum_front = bpy.data.objects.new('pedal_extremum_front', me_cube_005)
ob_unterkante_arsch = bpy.data.objects.new('unterkante_arsch', me_cube_004)
ob_cube_003 = bpy.data.objects.new('Cube.003', me_cube_003)
ob_cube_002 = bpy.data.objects.new('Cube.002', me_cube_002)
ob_neck = bpy.data.objects.new('neck', me_cube_001)
ob_spine = bpy.data.objects.new('spine', me_cube)
ob_lamp = bpy.data.objects.new('Lamp', light_lamp)
ob_camera = bpy.data.objects.new('Camera', cam_camera)

# ---- transforms, parenting, visibility, modifiers, constraints
ob_backbone1_001.location = (0.0, 6.373, 2.5)
ob_backbone1_001.rotation_euler = (1.571, 6.124e-08, 1.571)
ob_backbone1_001.scale = (0.075, 1.4, 0.075)
ob_backbone1_001.lock_rotations_4d = False
ob_backbone1_001.empty_display_type = 'ARROWS'
ob_backbone1_001.lineart.crease_threshold = 0.0
ob_steer_grip_r.location = (-2.0, 1.698, 2.766)
ob_steer_grip_r.rotation_euler = (1.571, -0.1745, 1.571)
ob_steer_grip_r.scale = (0.075, 0.35, 0.075)
ob_steer_grip_r.lock_rotations_4d = False
ob_steer_grip_r.empty_display_type = 'ARROWS'
ob_steer_grip_r.lineart.crease_threshold = 0.0
ob_backbone1.location = (0.0, 6.773, 2.5)
ob_backbone1.rotation_euler = (1.571, 6.124e-08, 1.571)
ob_backbone1.scale = (0.075, 1.4, 0.075)
ob_backbone1.lock_rotations_4d = False
ob_backbone1.empty_display_type = 'ARROWS'
ob_backbone1.lineart.crease_threshold = 0.0
ob_steer_grip_l.location = (2.0, 1.698, 2.766)
ob_steer_grip_l.rotation_euler = (1.571, -0.1745, 1.571)
ob_steer_grip_l.scale = (0.075, 0.35, 0.075)
ob_steer_grip_l.lock_rotations_4d = False
ob_steer_grip_l.empty_display_type = 'ARROWS'
ob_steer_grip_l.lineart.crease_threshold = 0.0
ob_hip_001.location = (0.0, 1.698, 1.0)
ob_hip_001.rotation_euler = (1.571, 6.124e-08, 1.571)
ob_hip_001.scale = (0.075, 1.4, 0.075)
ob_hip_001.lock_rotations_4d = False
ob_hip_001.empty_display_type = 'ARROWS'
ob_hip_001.lineart.crease_threshold = 0.0
ob_cylinder_001.location = (2.0, 1.4, 2.6)
ob_cylinder_001.rotation_euler = (1.745, -0.0, 0.0)
ob_cylinder_001.scale = (0.1, 0.1, 0.1)
ob_cylinder_001.lineart.crease_threshold = 0.0
ob_cylinder.location = (2.0, 1.4, 2.6)
ob_cylinder.rotation_euler = (1.745, -0.0, 0.0)
ob_cylinder.scale = (0.1, 0.1, 0.1)
ob_cylinder.lineart.crease_threshold = 0.0
ob_brachialtraction_rr.location = (-2.0, 1.098, 1.266)
ob_brachialtraction_rr.rotation_euler = (1.571, 6.124e-08, 1.571)
ob_brachialtraction_rr.scale = (0.075, 1.4, 0.075)
ob_brachialtraction_rr.lock_rotations_4d = False
ob_brachialtraction_rr.empty_display_type = 'ARROWS'
ob_brachialtraction_rr.lineart.crease_threshold = 0.0
ob_brachialtraction_lr.location = (2.0, 1.098, 1.266)
ob_brachialtraction_lr.rotation_euler = (1.571, 6.124e-08, 1.571)
ob_brachialtraction_lr.scale = (0.075, 1.4, 0.075)
ob_brachialtraction_lr.lock_rotations_4d = False
ob_brachialtraction_lr.empty_display_type = 'ARROWS'
ob_brachialtraction_lr.lineart.crease_threshold = 0.0
ob_brachial_extremum_fro.location = (0.0, 0.0, 2.5)
ob_brachial_extremum_fro.rotation_euler = (1.571, 6.124e-08, 1.571)
ob_brachial_extremum_fro.scale = (0.1, 1.4, 0.1)
ob_brachial_extremum_fro.lock_rotations_4d = False
ob_brachial_extremum_fro.empty_display_type = 'ARROWS'
ob_brachial_extremum_fro.lineart.crease_threshold = 0.0
ob_brachial_extremum_rea.location = (0.0, 2.6, 2.5)
ob_brachial_extremum_rea.rotation_euler = (1.571, 6.124e-08, 1.571)
ob_brachial_extremum_rea.scale = (0.075, 1.4, 0.075)
ob_brachial_extremum_rea.lock_rotations_4d = False
ob_brachial_extremum_rea.empty_display_type = 'ARROWS'
ob_brachial_extremum_rea.lineart.crease_threshold = 0.0
ob_brachialtraction_rf.location = (-2.0, 0.798, 1.266)
ob_brachialtraction_rf.rotation_euler = (1.571, 6.124e-08, 1.571)
ob_brachialtraction_rf.scale = (0.075, 1.4, 0.075)
ob_brachialtraction_rf.lock_rotations_4d = False
ob_brachialtraction_rf.empty_display_type = 'ARROWS'
ob_brachialtraction_rf.lineart.crease_threshold = 0.0
ob_brachialtraction_lf.location = (2.0, 0.798, 1.266)
ob_brachialtraction_lf.rotation_euler = (1.571, 6.124e-08, 1.571)
ob_brachialtraction_lf.scale = (0.075, 1.4, 0.075)
ob_brachialtraction_lf.lock_rotations_4d = False
ob_brachialtraction_lf.empty_display_type = 'ARROWS'
ob_brachialtraction_lf.lineart.crease_threshold = 0.0
ob_knee_center.location = (-1.0, -1.75, 0.6159)
ob_knee_center.rotation_euler = (1.571, 6.124e-08, 1.571)
ob_knee_center.scale = (0.1, 1.4, 0.1)
ob_knee_center.lock_rotations_4d = False
ob_knee_center.empty_display_type = 'ARROWS'
ob_knee_center.lineart.crease_threshold = 0.0
ob_knee_center_001.location = (1.0, -1.75, 0.6159)
ob_knee_center_001.rotation_euler = (1.571, 6.124e-08, 1.571)
ob_knee_center_001.scale = (0.1, 1.4, 0.1)
ob_knee_center_001.lock_rotations_4d = False
ob_knee_center_001.empty_display_type = 'ARROWS'
ob_knee_center_001.lineart.crease_threshold = 0.0
ob_pedal_l.location = (1.35, -3.962, 0.6159)
ob_pedal_l.rotation_euler = (1.571, 6.124e-08, 1.571)
ob_pedal_l.scale = (0.1, 1.4, 0.1)
ob_pedal_l.lock_rotations_4d = False
ob_pedal_l.empty_display_type = 'ARROWS'
ob_pedal_l.lineart.crease_threshold = 0.0
ob_pedal_cvt_least.location = (1.0, -3.962, -0.6341)
ob_pedal_cvt_least.rotation_euler = (1.571, 6.124e-08, 1.571)
ob_pedal_cvt_least.scale = (0.1, 1.4, 0.1)
ob_pedal_cvt_least.lock_rotations_4d = False
ob_pedal_cvt_least.empty_display_type = 'ARROWS'
ob_pedal_cvt_least.lineart.crease_threshold = 0.0
ob_pedal_r.location = (-1.35, -3.962, 0.6159)
ob_pedal_r.rotation_euler = (1.571, 6.124e-08, 1.571)
ob_pedal_r.scale = (0.1, 1.4, 0.1)
ob_pedal_r.lock_rotations_4d = False
ob_pedal_r.empty_display_type = 'ARROWS'
ob_pedal_r.lineart.crease_threshold = 0.0
ob_pedal_pivot.location = (0.0, -3.962, -0.8841)
ob_pedal_pivot.rotation_euler = (1.571, 6.124e-08, 1.571)
ob_pedal_pivot.scale = (0.1, 1.4, 0.1)
ob_pedal_pivot.lock_rotations_4d = False
ob_pedal_pivot.empty_display_type = 'ARROWS'
ob_pedal_pivot.lineart.crease_threshold = 0.0
ob_head.location = (0.0, -8.804, -0.8)
ob_head.rotation_euler = (-0.5236, -0.0, 0.0)
ob_head.scale = (0.1, 0.1, 1.0)
ob_head.lineart.crease_threshold = 0.0
ob_leg_l.location = (0.5, 5.0, 0.0)
ob_leg_l.rotation_euler = (-0.1745, -0.0, 0.0)
ob_leg_l.scale = (0.1, 2.399, 0.09862)
ob_leg_l.lock_rotations_4d = False
ob_leg_l.empty_display_type = 'ARROWS'
ob_leg_l.lineart.crease_threshold = 0.0
ob_leg_r.location = (-0.5, 5.0, 0.0)
ob_leg_r.rotation_euler = (-0.1745, -0.0, 0.0)
ob_leg_r.scale = (0.1, 2.399, 0.09862)
ob_leg_r.lock_rotations_4d = False
ob_leg_r.empty_display_type = 'ARROWS'
ob_leg_r.lineart.crease_threshold = 0.0
ob_cube_008.location = (-1.0, 5.0, 0.0)
ob_cube_008.rotation_euler = (0.1745, -0.0, 0.0)
ob_cube_008.scale = (0.1, 2.399, 0.09862)
ob_cube_008.lock_rotations_4d = False
ob_cube_008.empty_display_type = 'ARROWS'
ob_cube_008.lineart.crease_threshold = 0.0
ob_cube_007.location = (1.0, 5.0, 0.0)
ob_cube_007.rotation_euler = (0.1745, -0.0, 0.0)
ob_cube_007.scale = (0.1, 2.399, 0.09862)
ob_cube_007.lock_rotations_4d = False
ob_cube_007.empty_display_type = 'ARROWS'
ob_cube_007.lineart.crease_threshold = 0.0
ob_pedal_bearing.location = (0.0, -3.962, -0.8841)
ob_pedal_bearing.rotation_euler = (-2.17e-07, -0.1745, 1.571)
ob_pedal_bearing.scale = (0.1, 1.4, 0.1)
ob_pedal_bearing.lock_rotations_4d = False
ob_pedal_bearing.empty_display_type = 'ARROWS'
ob_pedal_bearing.lineart.crease_threshold = 0.0
ob_pedal_extremum_front.location = (0.0, -5.2, 1.5)
ob_pedal_extremum_front.rotation_euler = (-2.173e-07, -0.1745, 1.571)
ob_pedal_extremum_front.scale = (0.1, 1.4, 0.1)
ob_pedal_extremum_front.lock_rotations_4d = False
ob_pedal_extremum_front.empty_display_type = 'ARROWS'
ob_pedal_extremum_front.lineart.crease_threshold = 0.0
ob_unterkante_arsch.location = (0.0, 0.962, -0.01588)
ob_unterkante_arsch.rotation_euler = (-2.17e-07, -0.1745, 1.571)
ob_unterkante_arsch.scale = (0.1, 2.1, 0.1)
ob_unterkante_arsch.lock_rotations_4d = False
ob_unterkante_arsch.empty_display_type = 'ARROWS'
ob_unterkante_arsch.lineart.crease_threshold = 0.0
ob_cube_003.location = (0.0, 0.0, 0.0)
ob_cube_003.rotation_euler = (-2.177e-07, -0.1745, 1.571)
ob_cube_003.scale = (0.1, 1.4, 0.1)
ob_cube_003.lock_rotations_4d = False
ob_cube_003.empty_display_type = 'ARROWS'
ob_cube_003.lineart.crease_threshold = 0.0
ob_cube_002.location = (0.0, 0.0, 0.0)
ob_cube_002.rotation_euler = (-2.31e-07, -0.0, 0.0)
ob_cube_002.scale = (0.1, 7.0, 0.1)
ob_cube_002.lock_rotations_4d = False
ob_cube_002.empty_display_type = 'ARROWS'
ob_cube_002.lineart.crease_threshold = 0.0
ob_neck.location = (0.0, -7.5, -0.8)
ob_neck.rotation_euler = (1.047, -0.0, 0.0)
ob_neck.scale = (0.1, 0.1, 1.0)
ob_neck.lineart.crease_threshold = 0.0
ob_spine.location = (0.0, 0.0, 0.0)
ob_spine.rotation_euler = (0.1745, -0.0, 0.0)
ob_spine.scale = (0.1, 7.0, 0.1)
ob_spine.lock_rotations_4d = False
ob_spine.empty_display_type = 'ARROWS'
ob_spine.lineart.crease_threshold = 0.0
ob_lamp.location = (4.076, 1.005, 5.904)
ob_lamp.rotation_euler = (0.6503, 0.05522, 1.866)
ob_lamp.lock_rotations_4d = False
ob_lamp.empty_display_type = 'ARROWS'
ob_lamp.color = (0.0, 0.0, 0.0, 0.0)
ob_lamp.lineart.crease_threshold = 0.0
ob_camera.location = (7.481, -6.508, 5.344)
ob_camera.rotation_euler = (1.109, 0.01082, 0.8149)
ob_camera.lock_rotations_4d = False
ob_camera.empty_display_type = 'ARROWS'
ob_camera.color = (0.0, 0.0, 0.0, 0.0)
ob_camera.display_type = 'WIRE'
ob_camera.lineart.crease_threshold = 0.0

# ---- collection membership
col_collection_1.objects.link(ob_backbone1_001)
col_collection_1.objects.link(ob_steer_grip_r)
col_collection_1.objects.link(ob_backbone1)
col_collection_1.objects.link(ob_steer_grip_l)
col_collection_1.objects.link(ob_hip_001)
col_collection_1.objects.link(ob_cylinder_001)
col_collection_1.objects.link(ob_cylinder)
col_collection_1.objects.link(ob_brachialtraction_rr)
col_collection_1.objects.link(ob_brachialtraction_lr)
col_collection_1.objects.link(ob_brachial_extremum_fro)
col_collection_1.objects.link(ob_brachial_extremum_rea)
col_collection_1.objects.link(ob_brachialtraction_rf)
col_collection_1.objects.link(ob_brachialtraction_lf)
col_collection_1.objects.link(ob_knee_center)
col_collection_1.objects.link(ob_knee_center_001)
col_collection_1.objects.link(ob_pedal_l)
col_collection_1.objects.link(ob_pedal_cvt_least)
col_collection_1.objects.link(ob_pedal_r)
col_collection_1.objects.link(ob_pedal_pivot)
col_collection_1.objects.link(ob_head)
col_collection_1.objects.link(ob_leg_l)
col_collection_1.objects.link(ob_leg_r)
col_collection_1.objects.link(ob_cube_008)
col_collection_1.objects.link(ob_cube_007)
col_collection_1.objects.link(ob_pedal_bearing)
col_collection_1.objects.link(ob_pedal_extremum_front)
col_collection_1.objects.link(ob_unterkante_arsch)
col_collection_1.objects.link(ob_cube_003)
col_collection_1.objects.link(ob_cube_002)
col_collection_1.objects.link(ob_neck)
col_collection_1.objects.link(ob_spine)
col_collection_1.objects.link(ob_lamp)
col_collection_1.objects.link(ob_camera)

# ---- scene / render settings (as saved in the file)
scene.camera = ob_camera
scene.frame_start = 1; scene.frame_end = 250; scene.frame_set(1)
scene.render.engine = 'BLENDER_EEVEE_NEXT'
scene.render.image_settings.color_mode = 'RGB'
scene.render.image_settings.compression = 90
scene.render.resolution_percentage = 50
scene.render.dither_intensity = 0.0
scene.render.bake_margin = 2
scene.render.bake_bias = 0.0
scene.cycles.use_denoising = False
scene.cycles.samples = 10
scene.cycles.sampling_pattern = 'TABULATED_SOBOL'
scene.cycles.light_sampling_threshold = 0.0
scene.cycles.use_adaptive_sampling = False
scene.cycles.use_light_tree = False
scene.cycles.blur_glossy = 0.0
scene.cycles.volume_bounces = 1
scene.cycles.pixel_filter_type = 'GAUSSIAN'
scene.cycles.sample_clamp_indirect = 0.0
scene.view_settings.view_transform = 'Standard'
scene.unit_settings.scale_length = 0.2
bpy.context.view_layer.update()
